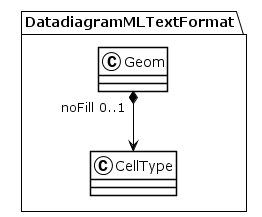

The diagram above was rendered by PlantUML. Its source (embedded in the PNG):
@startuml
!theme plain
package DatadiagramMLTextFormat {
class Geom {
}
Geom "noFill 0..1" *--> CellType
class CellType {
}
}
@enduml